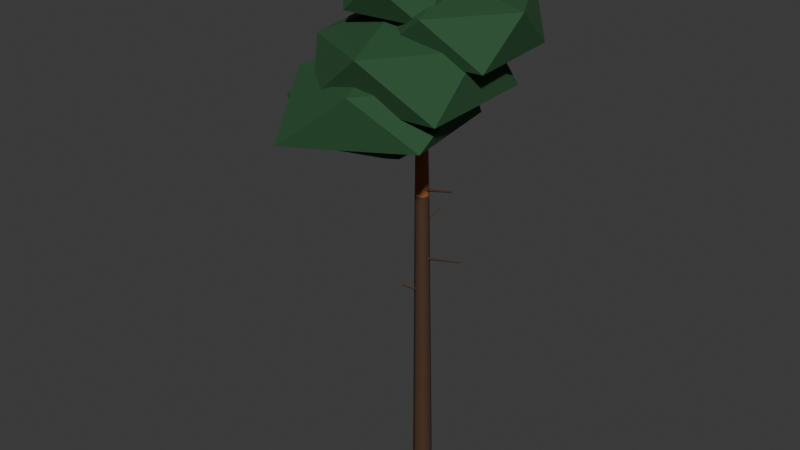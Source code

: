# Source: tree-pine-3.blend  (saved by Blender 5.3.31; exported with 4.5.12 LTS)
import bpy
from mathutils import Matrix  # noqa: F401  (used for matrix-valued properties, if any)

bpy.ops.wm.read_factory_settings(use_empty=True)
scene = bpy.context.scene
scene.name = 'Scene'

# ---- collections
col_collection = bpy.data.collections.new('Collection'); scene.collection.children.link(col_collection)

# ---- materials (node trees are filled in below, after node groups)
mat_4a3424 = bpy.data.materials.new('#4a3424')
mat_4a3424.diffuse_color = (0.06575, 0.03026, 0.01347, 1.0)
mat_9a5a34 = bpy.data.materials.new('#9a5a34')
mat_9a5a34.diffuse_color = (0.3297, 0.1011, 0.03026, 1.0)
mat_paint0 = bpy.data.materials.new('paint0')
mat_paint0.diffuse_color = (0.01891, 0.08241, 0.02776, 1.0)

# ---- material node trees
mat_4a3424.use_nodes = True; mat_4a3424.node_tree.nodes.clear()
_N = mat_4a3424.node_tree.nodes; _L = mat_4a3424.node_tree.links
n0 = _N.new('ShaderNodeBsdfPrincipled'); n0.name = 'Principled BSDF'; n0.location = (-200, 100)
n0.inputs[0].default_value = (0.06575, 0.03026, 0.01347, 1.0)
n0.inputs[2].default_value = 0.85
n0.inputs[10].default_value = 0.005
n1 = _N.new('ShaderNodeOutputMaterial'); n1.name = 'Material Output'; n1.location = (200, 100)
_L.new(n0.outputs[0], n1.inputs[0])
n1.is_active_output = True
mat_9a5a34.use_nodes = True; mat_9a5a34.node_tree.nodes.clear()
_N = mat_9a5a34.node_tree.nodes; _L = mat_9a5a34.node_tree.links
n0 = _N.new('ShaderNodeBsdfPrincipled'); n0.name = 'Principled BSDF'; n0.location = (-200, 100)
n0.inputs[0].default_value = (0.3297, 0.1011, 0.03026, 1.0)
n0.inputs[2].default_value = 0.85
n0.inputs[10].default_value = 0.005
n1 = _N.new('ShaderNodeOutputMaterial'); n1.name = 'Material Output'; n1.location = (200, 100)
_L.new(n0.outputs[0], n1.inputs[0])
n1.is_active_output = True
mat_paint0.use_nodes = True; mat_paint0.node_tree.nodes.clear()
_N = mat_paint0.node_tree.nodes; _L = mat_paint0.node_tree.links
n0 = _N.new('ShaderNodeBsdfPrincipled'); n0.name = 'Principled BSDF'; n0.location = (-200, 100)
n0.inputs[0].default_value = (0.01891, 0.08241, 0.02776, 1.0)
n0.inputs[2].default_value = 0.85
n0.inputs[10].default_value = 0.005
n1 = _N.new('ShaderNodeOutputMaterial'); n1.name = 'Material Output'; n1.location = (200, 100)
_L.new(n0.outputs[0], n1.inputs[0])
n1.is_active_output = True

# ---- world
world_world = bpy.data.worlds.new('World'); scene.world = world_world
world_world.use_nodes = True; world_world.node_tree.nodes.clear()
_N = world_world.node_tree.nodes; _L = world_world.node_tree.links
n0 = _N.new('ShaderNodeOutputWorld'); n0.name = 'World Output'; n0.location = (200, 100)
n1 = _N.new('ShaderNodeBackground'); n1.name = 'Background'; n1.location = (-200, 100)
n1.inputs[0].default_value = (0.05088, 0.05088, 0.05088, 1.0)
_L.new(n1.outputs[0], n0.inputs[0])
n0.is_active_output = True
world_world.color = (0.05088, 0.05088, 0.05088)
world_world.sun_shadow_jitter_overblur = 0.0

# ---- meshes
me_00__4a3424 = bpy.data.meshes.new('00_#4a3424')
me_00__4a3424.from_pydata([(-0.05659, -0.3353, -0.5), (0.2268, -0.2533, -0.4958), (0.3394, 0.01944, -0.4948), (0.1964, 0.2775, -0.4977), (-0.09446, 0.3266, -0.5023), (-0.3142, 0.1298, -0.5052), (-0.2974, -0.1648, -0.5042), (-0.1972, -0.2101, 9.625), (0.002862, -0.1523, 9.628), (0.08235, 0.04023, 9.629), (-0.01858, 0.2224, 9.627), (-0.2239, 0.2571, 9.623), (-0.379, 0.1181, 9.621), (-0.3671, -0.08982, 9.622), (-0.05659, -0.3353, -0.5), (0.2268, -0.2533, -0.4958), (0.3394, 0.01944, -0.4948), (0.1964, 0.2775, -0.4977), (-0.09446, 0.3266, -0.5023), (-0.3142, 0.1298, -0.5052), (-0.2974, -0.1648, -0.5042), (-0.1972, -0.2101, 9.625), (0.002862, -0.1523, 9.628), (0.08235, 0.04023, 9.629), (-0.01858, 0.2224, 9.627), (-0.2239, 0.2571, 9.623), (-0.379, 0.1181, 9.621), (-0.3671, -0.08982, 9.622), (-0.1098, -0.02055, 4.9), (-0.06361, 0.002423, 4.948), (-0.03422, 0.04487, 4.9), (-0.08046, 0.0219, 4.852), (-0.8238, 0.8506, 5.2), (-0.8053, 0.8598, 5.219), (-0.7935, 0.8767, 5.2), (-0.812, 0.8675, 5.181), (-0.05106, -0.01611, 6.125), (-0.07776, 0.03049, 6.171), (-0.129, 0.04651, 6.125), (-0.1023, -8.954e-05, 6.079), (-0.5151, -0.5459, 6.425), (-0.5258, -0.5273, 6.443), (-0.5463, -0.5209, 6.425), (-0.5356, -0.5395, 6.407), (-0.1113, 0.06814, 7.35), (-0.118, 0.0176, 7.399), (-0.1048, -0.03166, 7.35), (-0.09812, 0.01888, 7.301), (1.364, 0.1331, 7.65), (1.361, 0.1129, 7.67), (1.367, 0.0932, 7.65), (1.369, 0.1134, 7.63), (-0.1759, 0.02558, 8.575), (-0.1275, 0.005004, 8.622), (-0.07625, 0.01698, 8.575), (-0.1247, 0.03755, 8.528), (-0.07132, 0.8877, 8.875), (-0.05196, 0.8795, 8.894), (-0.03147, 0.8843, 8.875), (-0.05083, 0.8925, 8.856), (-0.1417, 0.07426, 9.8), (-0.156, 0.02488, 9.849), (-0.1464, -0.02563, 9.8), (-0.1322, 0.02376, 9.751), (1.077, -0.01288, 10.1), (1.071, -0.03263, 10.12), (1.075, -0.05284, 10.1), (1.08, -0.03308, 10.08)], [], [(1, 7, 0), (1, 9, 8), (3, 9, 2), (3, 11, 10), (5, 11, 4), (6, 12, 5), (0, 13, 6), (15, 14, 19), (22, 24, 26), (29, 32, 28), (29, 34, 33), (31, 34, 30), (28, 35, 31), (37, 40, 36), (37, 42, 41), (39, 42, 38), (36, 43, 39), (44, 49, 48), (45, 50, 49), (46, 51, 50), (44, 51, 47), (53, 56, 52), (54, 57, 53), (55, 58, 54), (52, 59, 55), (61, 64, 60), (62, 65, 61), (62, 67, 66), (60, 67, 63), (1, 8, 7), (1, 2, 9), (3, 10, 9), (3, 4, 11), (5, 12, 11), (6, 13, 12), (0, 7, 13), (14, 20, 19), (19, 18, 17), (17, 16, 19), (16, 15, 19), (27, 21, 22), (22, 23, 24), (24, 25, 26), (26, 27, 22), (29, 33, 32), (29, 30, 34), (31, 35, 34), (28, 32, 35), (37, 41, 40), (37, 38, 42), (39, 43, 42), (36, 40, 43), (44, 45, 49), (45, 46, 50), (46, 47, 51), (44, 48, 51), (53, 57, 56), (54, 58, 57), (55, 59, 58), (52, 56, 59), (61, 65, 64), (62, 66, 65), (62, 63, 67), (60, 64, 67)])
me_00__4a3424.polygons.foreach_set('use_smooth', [1, 1, 1, 1, 1, 1, 1, 0, 0, 1, 1, 1, 1, 1, 1, 1, 1, 1, 1, 1, 1, 1, 1, 1, 1, 1, 1, 1, 1, 1, 1, 1, 1, 1, 1, 1, 0, 0, 0, 0, 0, 0, 0, 0, 1, 1, 1, 1, 1, 1, 1, 1, 1, 1, 1, 1, 1, 1, 1, 1, 1, 1, 1, 1])
me_00__4a3424.materials.append(mat_4a3424)
me_00__4a3424.update()
me_01__9a5a34 = bpy.data.meshes.new('01_#9a5a34')
me_01__9a5a34.from_pydata([(-0.1972, -0.2101, 9.625), (0.002858, -0.1522, 9.629), (0.08234, 0.04026, 9.63), (-0.01857, 0.2224, 9.627), (-0.2239, 0.2571, 9.623), (-0.379, 0.1181, 9.62), (-0.3671, -0.08979, 9.621), (-0.3311, -0.04553, 17.5), (-0.2477, -0.02141, 17.5), (-0.2146, 0.0588, 17.5), (-0.2567, 0.1347, 17.5), (-0.3422, 0.1491, 17.5), (-0.4069, 0.09124, 17.5), (-0.4019, 0.00461, 17.5), (-0.1972, -0.2101, 9.625), (0.002858, -0.1522, 9.629), (0.08234, 0.04026, 9.63), (-0.01857, 0.2224, 9.627), (-0.2239, 0.2571, 9.623), (-0.379, 0.1181, 9.62), (-0.3671, -0.08979, 9.621), (-0.3311, -0.04553, 17.5), (-0.2477, -0.02141, 17.5), (-0.2146, 0.0588, 17.5), (-0.2567, 0.1347, 17.5), (-0.3422, 0.1491, 17.5), (-0.4069, 0.09124, 17.5), (-0.4019, 0.00461, 17.5), (-0.218, -0.03418, 11.15), (-0.1921, 0.0327, 11.22), (-0.1971, 0.1042, 11.15), (-0.223, 0.03736, 11.08), (-1.943, 0.2671, 11.55), (-1.932, 0.2958, 11.58), (-1.934, 0.3264, 11.55), (-1.945, 0.2978, 11.52), (-0.173, -0.008407, 12.14), (-0.2157, 0.04897, 12.21), (-0.2777, 0.08448, 12.14), (-0.235, 0.02711, 12.07), (-1.446, -1.384, 12.54), (-1.465, -1.36, 12.57), (-1.491, -1.344, 12.54), (-1.473, -1.369, 12.51), (-0.1733, 0.03703, 13.13), (-0.242, 0.06122, 13.2), (-0.3131, 0.04506, 13.13), (-0.2443, 0.02087, 13.07), (-0.2892, -1.285, 13.53), (-0.3187, -1.274, 13.56), (-0.3491, -1.281, 13.53), (-0.3197, -1.292, 13.5), (-0.1911, 0.0475, 14.12), (-0.2623, 0.07005, 14.19), (-0.3309, 0.0406, 14.12), (-0.2597, 0.01805, 14.06), (-0.1818, -0.9516, 14.52), (-0.2123, -0.942, 14.55), (-0.2418, -0.9546, 14.52), (-0.2112, -0.9643, 14.5), (-0.2924, 0.1157, 15.12), (-0.3042, 0.04206, 15.18), (-0.2653, -0.02162, 15.12), (-0.2535, 0.05206, 15.05), (0.7034, 0.2714, 15.52), (0.6983, 0.2398, 15.54), (0.715, 0.2125, 15.52), (0.7201, 0.2441, 15.49)], [], [(1, 7, 0), (1, 9, 8), (2, 10, 9), (4, 10, 3), (4, 12, 11), (6, 12, 5), (0, 13, 6), (14, 19, 17), (22, 24, 26), (28, 33, 32), (30, 33, 29), (30, 35, 34), (31, 32, 35), (37, 40, 36), (38, 41, 37), (39, 42, 38), (36, 43, 39), (44, 49, 48), (45, 50, 49), (47, 50, 46), (44, 51, 47), (52, 57, 56), (54, 57, 53), (55, 58, 54), (55, 56, 59), (60, 65, 64), (62, 65, 61), (63, 66, 62), (63, 64, 67), (1, 8, 7), (1, 2, 9), (2, 3, 10), (4, 11, 10), (4, 5, 12), (6, 13, 12), (0, 7, 13), (14, 20, 19), (19, 18, 17), (17, 16, 15), (15, 14, 17), (27, 21, 26), (21, 22, 26), (22, 23, 24), (24, 25, 26), (28, 29, 33), (30, 34, 33), (30, 31, 35), (31, 28, 32), (37, 41, 40), (38, 42, 41), (39, 43, 42), (36, 40, 43), (44, 45, 49), (45, 46, 50), (47, 51, 50), (44, 48, 51), (52, 53, 57), (54, 58, 57), (55, 59, 58), (55, 52, 56), (60, 61, 65), (62, 66, 65), (63, 67, 66), (63, 60, 64)])
me_01__9a5a34.polygons.foreach_set('use_smooth', [1, 1, 1, 1, 1, 1, 1, 0, 0, 1, 1, 1, 1, 1, 1, 1, 1, 1, 1, 1, 1, 1, 1, 1, 1, 1, 1, 1, 1, 1, 1, 1, 1, 1, 1, 1, 0, 0, 0, 0, 0, 0, 0, 0, 1, 1, 1, 1, 1, 1, 1, 1, 1, 1, 1, 1, 1, 1, 1, 1, 1, 1, 1, 1])
me_01__9a5a34.materials.append(mat_9a5a34)
me_01__9a5a34.update()
me_02_paint0 = bpy.data.meshes.new('02_paint0')
me_02_paint0.from_pydata([(-1.938, 0.2968, 10.28), (-0.3896, -0.8284, 11.07), (-2.548, -1.581, 11.06), (-3.733, 0.2968, 11.1), (-2.43, 1.812, 11.15), (-0.4845, 1.353, 11.1), (-1.431, -1.266, 11.96), (-3.232, -0.6435, 11.95), (-3.259, 1.256, 11.96), (-1.467, 1.747, 11.93), (0.0259, 0.2968, 12.04), (-1.938, 0.2968, 12.44), (-1.469, -1.364, 11.22), (0.08943, -2.496, 12.06), (-2.113, -3.347, 12.02), (-3.706, -1.364, 11.98), (-2.03, 0.3641, 12.09), (0.3967, -0.008798, 11.97), (-0.6139, -3.996, 13.23), (-3.277, -2.678, 13.1), (-3.61, 0.1916, 13.2), (-0.6113, 1.275, 13.24), (0.352, -1.364, 13.0), (-1.469, -1.364, 13.56), (-0.3192, -1.283, 11.54), (2.287, -3.177, 12.73), (-1.525, -4.995, 12.56), (-3.577, -1.283, 12.72), (-1.498, 2.346, 12.58), (1.848, 0.2914, 12.86), (0.6678, -4.321, 14.33), (-2.499, -2.867, 14.21), (-2.355, 0.1958, 14.16), (0.4896, 1.206, 14.19), (2.569, -1.283, 14.26), (-0.3192, -1.283, 15.08), (-0.2118, -0.9531, 12.89), (2.744, -3.101, 13.61), (-1.125, -3.765, 13.79), (-2.909, -0.9531, 13.85), (-1.303, 2.405, 13.64), (2.58, 1.075, 13.66), (0.829, -4.156, 15.37), (-2.191, -2.391, 15.14), (-2.616, 0.7934, 15.27), (0.6674, 1.753, 15.24), (2.552, -0.9531, 15.22), (-0.2118, -0.9531, 16.13), (0.7092, 0.2419, 14.24), (3.14, -1.524, 14.77), (-0.06299, -2.135, 14.89), (-2.337, 0.2419, 14.76), (-0.2157, 3.089, 14.77), (2.922, 1.849, 14.83), (1.548, -2.341, 16.2), (-1.001, -1.001, 16.05), (-1.799, 2.064, 16.29), (1.641, 3.109, 16.27), (3.204, 0.2419, 16.14), (0.7092, 0.2419, 16.72), (-0.4398, -0.663, 15.42), (1.481, -2.058, 15.91), (-1.038, -2.505, 16.02), (-2.109, -0.663, 16.09), (-1.073, 1.284, 16.0), (1.405, 0.677, 15.94), (0.2507, -2.788, 17.07), (-1.795, -1.647, 16.93), (-2.114, 0.5532, 17.03), (0.1147, 1.044, 16.96), (1.208, -0.663, 16.92), (-0.4398, -0.663, 17.91), (-0.08419, -0.07232, 16.73), (0.926, -0.8062, 17.19), (-0.4659, -1.247, 17.19), (-1.363, -0.07232, 17.18), (-0.5795, 1.452, 17.1), (0.9521, 0.6806, 17.18), (0.3374, -1.37, 17.84), (-1.342, -0.9864, 17.89), (-1.268, 0.7875, 17.87), (0.446, 1.56, 17.93), (1.347, -0.07232, 17.86), (-0.08419, -0.07232, 18.28)], [], [(0, 1, 2), (1, 0, 5), (0, 2, 3), (0, 3, 4), (0, 4, 5), (1, 5, 10), (2, 1, 6), (3, 2, 7), (4, 3, 8), (5, 4, 9), (1, 10, 6), (2, 6, 7), (3, 7, 8), (4, 8, 9), (5, 9, 10), (6, 10, 11), (7, 6, 11), (8, 7, 11), (9, 8, 11), (10, 9, 11), (12, 13, 14), (13, 12, 17), (12, 14, 15), (12, 15, 16), (12, 16, 17), (13, 17, 22), (14, 13, 18), (15, 14, 19), (16, 15, 20), (17, 16, 21), (13, 22, 18), (14, 18, 19), (15, 19, 20), (16, 20, 21), (17, 21, 22), (18, 22, 23), (19, 18, 23), (20, 19, 23), (21, 20, 23), (22, 21, 23), (24, 25, 26), (25, 24, 29), (24, 26, 27), (24, 27, 28), (24, 28, 29), (25, 29, 34), (26, 25, 30), (27, 26, 31), (28, 27, 32), (29, 28, 33), (25, 34, 30), (26, 30, 31), (27, 31, 32), (28, 32, 33), (29, 33, 34), (30, 34, 35), (31, 30, 35), (32, 31, 35), (33, 32, 35), (34, 33, 35), (36, 37, 38), (37, 36, 41), (36, 38, 39), (36, 39, 40), (36, 40, 41), (37, 41, 46), (38, 37, 42), (39, 38, 43), (40, 39, 44), (41, 40, 45), (37, 46, 42), (38, 42, 43), (39, 43, 44), (40, 44, 45), (41, 45, 46), (42, 46, 47), (43, 42, 47), (44, 43, 47), (45, 44, 47), (46, 45, 47), (48, 49, 50), (49, 48, 53), (48, 50, 51), (48, 51, 52), (48, 52, 53), (49, 53, 58), (50, 49, 54), (51, 50, 55), (52, 51, 56), (53, 52, 57), (49, 58, 54), (50, 54, 55), (51, 55, 56), (52, 56, 57), (53, 57, 58), (54, 58, 59), (55, 54, 59), (56, 55, 59), (57, 56, 59), (58, 57, 59), (60, 61, 62), (61, 60, 65), (60, 62, 63), (60, 63, 64), (60, 64, 65), (61, 65, 70), (62, 61, 66), (63, 62, 67), (64, 63, 68), (65, 64, 69), (61, 70, 66), (62, 66, 67), (63, 67, 68), (64, 68, 69), (65, 69, 70), (66, 70, 71), (67, 66, 71), (68, 67, 71), (69, 68, 71), (70, 69, 71), (72, 73, 74), (73, 72, 77), (72, 74, 75), (72, 75, 76), (72, 76, 77), (73, 77, 82), (74, 73, 78), (75, 74, 79), (76, 75, 80), (77, 76, 81), (73, 82, 78), (74, 78, 79), (75, 79, 80), (76, 80, 81), (77, 81, 82), (78, 82, 83), (79, 78, 83), (80, 79, 83), (81, 80, 83), (82, 81, 83)])
me_02_paint0.materials.append(mat_paint0)
me_02_paint0.update()

# ---- objects
ob_00__4a3424 = bpy.data.objects.new('00_#4a3424', me_00__4a3424)
ob_01__9a5a34 = bpy.data.objects.new('01_#9a5a34', me_01__9a5a34)
ob_02_paint0 = bpy.data.objects.new('02_paint0', me_02_paint0)

# ---- transforms, parenting, visibility, modifiers, constraints
ob_00__4a3424.location = (0.0, 0.0, 0.0)
ob_01__9a5a34.location = (0.0, 0.0, 0.0)
ob_02_paint0.location = (0.0, 0.0, 0.0)

# ---- collection membership
scene.collection.objects.link(ob_00__4a3424)
scene.collection.objects.link(ob_01__9a5a34)
scene.collection.objects.link(ob_02_paint0)

# ---- scene / render settings (as saved in the file)
scene.frame_start = 1; scene.frame_end = 250; scene.frame_set(1)
scene.render.engine = 'BLENDER_EEVEE_NEXT'
scene.render.bake_bias = 0.0
scene.render.bake_samples = 0
scene.render.compositor_device = 'GPU'
scene.eevee.use_volume_custom_range = False
scene.eevee.fast_gi_thickness_near = 0.1
scene.eevee.fast_gi_thickness_far = 0.0
scene.eevee.ray_tracing_options.screen_trace_thickness = 0.1
bpy.context.view_layer.update()

# ---- added for rendering (the .blend has no active camera and no usable light): camera, sun
cam_auto = bpy.data.cameras.new('AutoCamera')
cam_auto.lens = 50.0
cam_auto.sensor_width = 36.0
cam_auto.clip_end = 1000.0
ob_auto_camera = bpy.data.objects.new('AutoCamera', cam_auto)
scene.collection.objects.link(ob_auto_camera)
ob_auto_camera.location = (19.7197, -24.9242, 24.8733)
ob_auto_camera.rotation_euler = (1.09748, -7.21219e-08, 0.694738)
scene.camera = ob_auto_camera
light_auto_sun = bpy.data.lights.new('AutoSun', 'SUN')
light_auto_sun.energy = 3.0
light_auto_sun.angle = 0.0523599
ob_auto_sun = bpy.data.objects.new('AutoSun', light_auto_sun)
scene.collection.objects.link(ob_auto_sun)
ob_auto_sun.rotation_euler = (0.872665, 0.174533, 0.523599)
bpy.context.view_layer.update()
